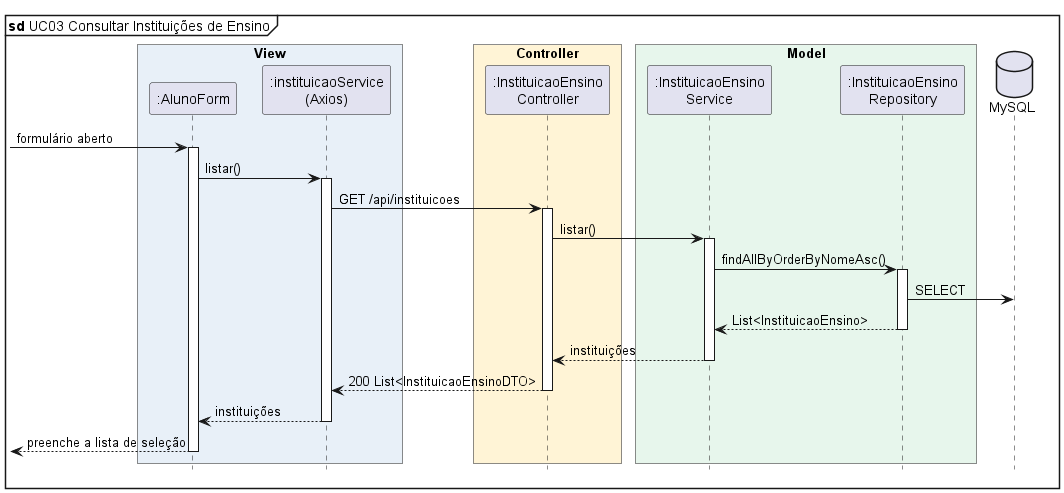

The diagram above was rendered by PlantUML. Its source (embedded in the PNG):
@startuml diagrama-sequencia-uc03-consultar-instituicoes
' Sistema de Moeda Estudantil - PUC Minas - Projeto de Software
' Lab04S01 - Diagrama de Sequência - UC03 Consultar Instituições de Ensino (RN02)
' Incluído por UC02. A rota é pública, pois atende o formulário de auto-cadastro.

!include estilo-sequencia.iuml
mainframe **sd** UC03 Consultar Instituições de Ensino

box "View" #E8F0F8
  participant ":AlunoForm" as Tela
  participant ":instituicaoService\n(Axios)" as Front
end box
box "Controller" #FFF4D6
  participant ":InstituicaoEnsino\nController" as Ctrl
end box
box "Model" #E7F6EC
  participant ":InstituicaoEnsino\nService" as Svc
  participant ":InstituicaoEnsino\nRepository" as Repo
end box
database "MySQL" as DB

[-> Tela ++ : formulário aberto
Tela -> Front ++ : listar()
Front -> Ctrl ++ : GET /api/instituicoes
Ctrl -> Svc ++ : listar()
Svc -> Repo ++ : findAllByOrderByNomeAsc()
Repo -> DB : SELECT
Repo --> Svc -- : List<InstituicaoEnsino>
Svc --> Ctrl -- : instituições
Ctrl --> Front -- : 200 List<InstituicaoEnsinoDTO>
Front --> Tela -- : instituições
[<-- Tela -- : preenche a lista de seleção

@enduml